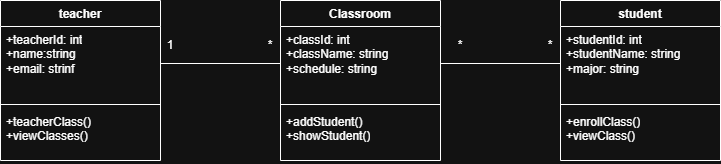

The diagram above was exported from draw.io. Its source (the exported page's mxGraphModel, read from the mxfile embedded in the PNG):
<mxGraphModel dx="1034" dy="618" grid="1" gridSize="10" guides="1" tooltips="1" connect="1" arrows="1" fold="1" page="1" pageScale="1" pageWidth="827" pageHeight="1169" math="0" shadow="0">
  <root>
    <mxCell id="0" />
    <mxCell id="1" parent="0" />
    <mxCell id="bt18LzQZnWMP0nyA0yX_-1" value="Classroom" style="swimlane;fontStyle=1;align=center;verticalAlign=top;childLayout=stackLayout;horizontal=1;startSize=26;horizontalStack=0;resizeParent=1;resizeParentMax=0;resizeLast=0;collapsible=1;marginBottom=0;whiteSpace=wrap;html=1;" vertex="1" parent="1">
      <mxGeometry x="320" y="280" width="160" height="160" as="geometry" />
    </mxCell>
    <mxCell id="bt18LzQZnWMP0nyA0yX_-2" value="+classId: int&lt;div&gt;+className: string&lt;/div&gt;&lt;div&gt;+schedule: string&lt;/div&gt;" style="text;strokeColor=none;fillColor=none;align=left;verticalAlign=top;spacingLeft=4;spacingRight=4;overflow=hidden;rotatable=0;points=[[0,0.5],[1,0.5]];portConstraint=eastwest;whiteSpace=wrap;html=1;" vertex="1" parent="bt18LzQZnWMP0nyA0yX_-1">
      <mxGeometry y="26" width="160" height="74" as="geometry" />
    </mxCell>
    <mxCell id="bt18LzQZnWMP0nyA0yX_-3" value="" style="line;strokeWidth=1;fillColor=none;align=left;verticalAlign=middle;spacingTop=-1;spacingLeft=3;spacingRight=3;rotatable=0;labelPosition=right;points=[];portConstraint=eastwest;strokeColor=inherit;" vertex="1" parent="bt18LzQZnWMP0nyA0yX_-1">
      <mxGeometry y="100" width="160" height="8" as="geometry" />
    </mxCell>
    <mxCell id="bt18LzQZnWMP0nyA0yX_-4" value="+addStudent()&lt;div&gt;+showStudent()&lt;/div&gt;" style="text;strokeColor=none;fillColor=none;align=left;verticalAlign=top;spacingLeft=4;spacingRight=4;overflow=hidden;rotatable=0;points=[[0,0.5],[1,0.5]];portConstraint=eastwest;whiteSpace=wrap;html=1;" vertex="1" parent="bt18LzQZnWMP0nyA0yX_-1">
      <mxGeometry y="108" width="160" height="52" as="geometry" />
    </mxCell>
    <mxCell id="bt18LzQZnWMP0nyA0yX_-5" value="teacher" style="swimlane;fontStyle=1;align=center;verticalAlign=top;childLayout=stackLayout;horizontal=1;startSize=26;horizontalStack=0;resizeParent=1;resizeParentMax=0;resizeLast=0;collapsible=1;marginBottom=0;whiteSpace=wrap;html=1;" vertex="1" parent="1">
      <mxGeometry x="40" y="280" width="160" height="160" as="geometry" />
    </mxCell>
    <mxCell id="bt18LzQZnWMP0nyA0yX_-6" value="+teacherId: int&lt;div&gt;+name:string&lt;/div&gt;&lt;div&gt;+email: strinf&lt;/div&gt;" style="text;strokeColor=none;fillColor=none;align=left;verticalAlign=top;spacingLeft=4;spacingRight=4;overflow=hidden;rotatable=0;points=[[0,0.5],[1,0.5]];portConstraint=eastwest;whiteSpace=wrap;html=1;" vertex="1" parent="bt18LzQZnWMP0nyA0yX_-5">
      <mxGeometry y="26" width="160" height="74" as="geometry" />
    </mxCell>
    <mxCell id="bt18LzQZnWMP0nyA0yX_-7" value="" style="line;strokeWidth=1;fillColor=none;align=left;verticalAlign=middle;spacingTop=-1;spacingLeft=3;spacingRight=3;rotatable=0;labelPosition=right;points=[];portConstraint=eastwest;strokeColor=inherit;" vertex="1" parent="bt18LzQZnWMP0nyA0yX_-5">
      <mxGeometry y="100" width="160" height="8" as="geometry" />
    </mxCell>
    <mxCell id="bt18LzQZnWMP0nyA0yX_-8" value="+teacherClass()&lt;div&gt;+viewClasses()&lt;/div&gt;" style="text;strokeColor=none;fillColor=none;align=left;verticalAlign=top;spacingLeft=4;spacingRight=4;overflow=hidden;rotatable=0;points=[[0,0.5],[1,0.5]];portConstraint=eastwest;whiteSpace=wrap;html=1;" vertex="1" parent="bt18LzQZnWMP0nyA0yX_-5">
      <mxGeometry y="108" width="160" height="52" as="geometry" />
    </mxCell>
    <mxCell id="bt18LzQZnWMP0nyA0yX_-9" value="student" style="swimlane;fontStyle=1;align=center;verticalAlign=top;childLayout=stackLayout;horizontal=1;startSize=26;horizontalStack=0;resizeParent=1;resizeParentMax=0;resizeLast=0;collapsible=1;marginBottom=0;whiteSpace=wrap;html=1;" vertex="1" parent="1">
      <mxGeometry x="600" y="280" width="160" height="160" as="geometry" />
    </mxCell>
    <mxCell id="bt18LzQZnWMP0nyA0yX_-10" value="+studentId: int&lt;div&gt;+studentName: string&lt;/div&gt;&lt;div&gt;+major: string&lt;/div&gt;" style="text;strokeColor=none;fillColor=none;align=left;verticalAlign=top;spacingLeft=4;spacingRight=4;overflow=hidden;rotatable=0;points=[[0,0.5],[1,0.5]];portConstraint=eastwest;whiteSpace=wrap;html=1;" vertex="1" parent="bt18LzQZnWMP0nyA0yX_-9">
      <mxGeometry y="26" width="160" height="74" as="geometry" />
    </mxCell>
    <mxCell id="bt18LzQZnWMP0nyA0yX_-11" value="" style="line;strokeWidth=1;fillColor=none;align=left;verticalAlign=middle;spacingTop=-1;spacingLeft=3;spacingRight=3;rotatable=0;labelPosition=right;points=[];portConstraint=eastwest;strokeColor=inherit;" vertex="1" parent="bt18LzQZnWMP0nyA0yX_-9">
      <mxGeometry y="100" width="160" height="8" as="geometry" />
    </mxCell>
    <mxCell id="bt18LzQZnWMP0nyA0yX_-12" value="+enrollClass()&lt;div&gt;+viewClass()&lt;/div&gt;" style="text;strokeColor=none;fillColor=none;align=left;verticalAlign=top;spacingLeft=4;spacingRight=4;overflow=hidden;rotatable=0;points=[[0,0.5],[1,0.5]];portConstraint=eastwest;whiteSpace=wrap;html=1;" vertex="1" parent="bt18LzQZnWMP0nyA0yX_-9">
      <mxGeometry y="108" width="160" height="52" as="geometry" />
    </mxCell>
    <mxCell id="bt18LzQZnWMP0nyA0yX_-13" value="" style="endArrow=none;html=1;rounded=0;entryX=0;entryY=0.5;entryDx=0;entryDy=0;exitX=1;exitY=0.5;exitDx=0;exitDy=0;" edge="1" parent="1" source="bt18LzQZnWMP0nyA0yX_-6" target="bt18LzQZnWMP0nyA0yX_-2">
      <mxGeometry width="50" height="50" relative="1" as="geometry">
        <mxPoint x="200" y="336" as="sourcePoint" />
        <mxPoint x="250" y="290" as="targetPoint" />
      </mxGeometry>
    </mxCell>
    <mxCell id="bt18LzQZnWMP0nyA0yX_-14" value="" style="endArrow=none;html=1;rounded=0;entryX=0;entryY=0.5;entryDx=0;entryDy=0;exitX=1;exitY=0.5;exitDx=0;exitDy=0;" edge="1" parent="1" source="bt18LzQZnWMP0nyA0yX_-2" target="bt18LzQZnWMP0nyA0yX_-10">
      <mxGeometry width="50" height="50" relative="1" as="geometry">
        <mxPoint x="480" y="340" as="sourcePoint" />
        <mxPoint x="530" y="290" as="targetPoint" />
      </mxGeometry>
    </mxCell>
    <mxCell id="9K8ohyoKFUdiqqD8IPKS-1" value="1" style="text;html=1;whiteSpace=wrap;strokeColor=none;fillColor=none;align=center;verticalAlign=middle;rounded=0;" vertex="1" parent="1">
      <mxGeometry x="180" y="310" width="60" height="30" as="geometry" />
    </mxCell>
    <mxCell id="9K8ohyoKFUdiqqD8IPKS-3" value="*" style="text;html=1;whiteSpace=wrap;strokeColor=none;fillColor=none;align=center;verticalAlign=middle;rounded=0;" vertex="1" parent="1">
      <mxGeometry x="280" y="310" width="60" height="30" as="geometry" />
    </mxCell>
    <mxCell id="9K8ohyoKFUdiqqD8IPKS-4" value="*" style="text;html=1;whiteSpace=wrap;strokeColor=none;fillColor=none;align=center;verticalAlign=middle;rounded=0;" vertex="1" parent="1">
      <mxGeometry x="560" y="310" width="60" height="30" as="geometry" />
    </mxCell>
    <mxCell id="9K8ohyoKFUdiqqD8IPKS-5" value="*" style="text;html=1;whiteSpace=wrap;strokeColor=none;fillColor=none;align=center;verticalAlign=middle;rounded=0;" vertex="1" parent="1">
      <mxGeometry x="470" y="310" width="60" height="30" as="geometry" />
    </mxCell>
  </root>
</mxGraphModel>